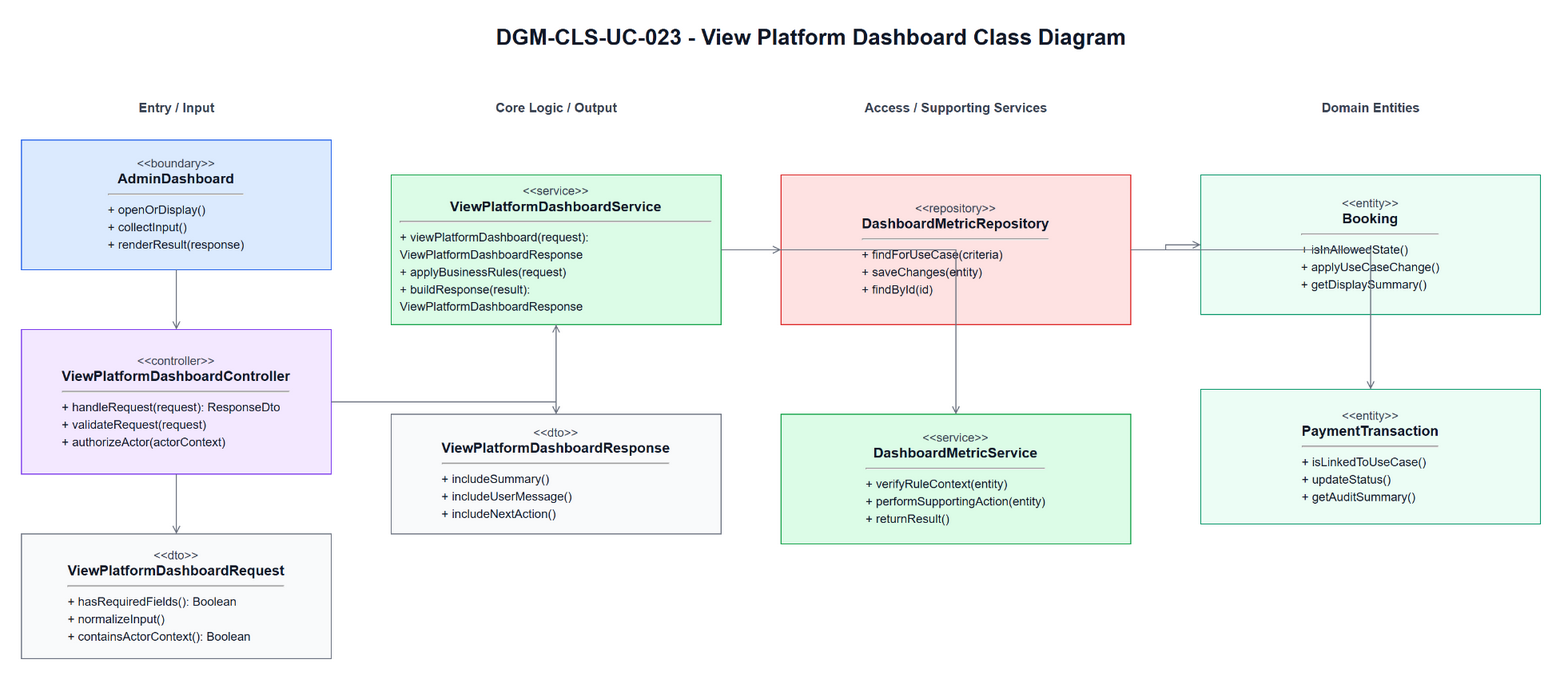

The diagram above was exported from draw.io. Its source (the exported page's mxGraphModel, read from the mxfile embedded in the PNG):
<mxGraphModel dx="1700" dy="980" grid="1" gridSize="10" guides="1" tooltips="1" connect="1" arrows="1" fold="1" page="1" pageScale="1" pageWidth="1700" pageHeight="980" math="0" shadow="0">
  <root>
    <mxCell id="0" />
    <mxCell id="1" parent="0" />
    <mxCell id="title" parent="1" value="DGM-CLS-UC-023 - View Platform Dashboard Class Diagram" style="text;html=1;strokeColor=none;fillColor=none;align=center;verticalAlign=middle;fontStyle=1;fontSize=22;fontColor=#111827" vertex="1">
      <mxGeometry x="420" y="25" width="860" height="34" as="geometry" />
    </mxCell>
    <mxCell id="h0" parent="1" value="Entry / Input" style="text;html=1;strokeColor=none;fillColor=none;align=center;verticalAlign=middle;fontStyle=1;fontSize=13;fontColor=#374151" vertex="1">
      <mxGeometry x="60" y="100" width="310" height="26" as="geometry" />
    </mxCell>
    <mxCell id="h1" parent="1" value="Core Logic / Output" style="text;html=1;strokeColor=none;fillColor=none;align=center;verticalAlign=middle;fontStyle=1;fontSize=13;fontColor=#374151" vertex="1">
      <mxGeometry x="430" y="100" width="330" height="26" as="geometry" />
    </mxCell>
    <mxCell id="h2" parent="1" value="Access / Supporting Services" style="text;html=1;strokeColor=none;fillColor=none;align=center;verticalAlign=middle;fontStyle=1;fontSize=13;fontColor=#374151" vertex="1">
      <mxGeometry x="820" y="100" width="350" height="26" as="geometry" />
    </mxCell>
    <mxCell id="h3" parent="1" value="Domain Entities" style="text;html=1;strokeColor=none;fillColor=none;align=center;verticalAlign=middle;fontStyle=1;fontSize=13;fontColor=#374151" vertex="1">
      <mxGeometry x="1240" y="100" width="340" height="26" as="geometry" />
    </mxCell>
    <mxCell id="boundary" parent="1" value="&lt;div style=&quot;font-size:12px;color:#374151;&quot;&gt;&amp;lt;&amp;lt;boundary&amp;gt;&amp;gt;&lt;/div&gt;&lt;div style=&quot;font-size:14px;font-weight:bold;&quot;&gt;AdminDashboard&lt;/div&gt;&lt;hr&gt;&lt;div align=&quot;left&quot; style=&quot;font-size:12px;line-height:1.45;&quot;&gt;+ openOrDisplay()&lt;br&gt;+ collectInput()&lt;br&gt;+ renderResult(response)&lt;/div&gt;" style="rounded=0;whiteSpace=wrap;html=1;fillColor=#DBEAFE;strokeColor=#2563EB;fontColor=#111827;spacing=10" vertex="1">
      <mxGeometry x="60" y="145" width="310" height="130" as="geometry" />
    </mxCell>
    <mxCell id="controller" parent="1" value="&lt;div style=&quot;font-size:12px;color:#374151;&quot;&gt;&amp;lt;&amp;lt;controller&amp;gt;&amp;gt;&lt;/div&gt;&lt;div style=&quot;font-size:14px;font-weight:bold;&quot;&gt;ViewPlatformDashboardController&lt;/div&gt;&lt;hr&gt;&lt;div align=&quot;left&quot; style=&quot;font-size:12px;line-height:1.45;&quot;&gt;+ handleRequest(request): ResponseDto&lt;br&gt;+ validateRequest(request)&lt;br&gt;+ authorizeActor(actorContext)&lt;/div&gt;" style="rounded=0;whiteSpace=wrap;html=1;fillColor=#F3E8FF;strokeColor=#7C3AED;fontColor=#111827;spacing=10" vertex="1">
      <mxGeometry x="60" y="335" width="310" height="145" as="geometry" />
    </mxCell>
    <mxCell id="request" parent="1" value="&lt;div style=&quot;font-size:12px;color:#374151;&quot;&gt;&amp;lt;&amp;lt;dto&amp;gt;&amp;gt;&lt;/div&gt;&lt;div style=&quot;font-size:14px;font-weight:bold;&quot;&gt;ViewPlatformDashboardRequest&lt;/div&gt;&lt;hr&gt;&lt;div align=&quot;left&quot; style=&quot;font-size:12px;line-height:1.45;&quot;&gt;+ hasRequiredFields(): Boolean&lt;br&gt;+ normalizeInput()&lt;br&gt;+ containsActorContext(): Boolean&lt;/div&gt;" style="rounded=0;whiteSpace=wrap;html=1;fillColor=#F9FAFB;strokeColor=#6B7280;fontColor=#111827;spacing=10" vertex="1">
      <mxGeometry x="60" y="540" width="310" height="125" as="geometry" />
    </mxCell>
    <mxCell id="service" parent="1" value="&lt;div style=&quot;font-size:12px;color:#374151;&quot;&gt;&amp;lt;&amp;lt;service&amp;gt;&amp;gt;&lt;/div&gt;&lt;div style=&quot;font-size:14px;font-weight:bold;&quot;&gt;ViewPlatformDashboardService&lt;/div&gt;&lt;hr&gt;&lt;div align=&quot;left&quot; style=&quot;font-size:12px;line-height:1.45;&quot;&gt;+ viewPlatformDashboard(request): ViewPlatformDashboardResponse&lt;br&gt;+ applyBusinessRules(request)&lt;br&gt;+ buildResponse(result): ViewPlatformDashboardResponse&lt;/div&gt;" style="rounded=0;whiteSpace=wrap;html=1;fillColor=#DCFCE7;strokeColor=#16A34A;fontColor=#111827;spacing=10" vertex="1">
      <mxGeometry x="430" y="180" width="330" height="150" as="geometry" />
    </mxCell>
    <mxCell id="response" parent="1" value="&lt;div style=&quot;font-size:12px;color:#374151;&quot;&gt;&amp;lt;&amp;lt;dto&amp;gt;&amp;gt;&lt;/div&gt;&lt;div style=&quot;font-size:14px;font-weight:bold;&quot;&gt;ViewPlatformDashboardResponse&lt;/div&gt;&lt;hr&gt;&lt;div align=&quot;left&quot; style=&quot;font-size:12px;line-height:1.45;&quot;&gt;+ includeSummary()&lt;br&gt;+ includeUserMessage()&lt;br&gt;+ includeNextAction()&lt;/div&gt;" style="rounded=0;whiteSpace=wrap;html=1;fillColor=#F9FAFB;strokeColor=#6B7280;fontColor=#111827;spacing=10" vertex="1">
      <mxGeometry x="430" y="420" width="330" height="120" as="geometry" />
    </mxCell>
    <mxCell id="repository" parent="1" value="&lt;div style=&quot;font-size:12px;color:#374151;&quot;&gt;&amp;lt;&amp;lt;repository&amp;gt;&amp;gt;&lt;/div&gt;&lt;div style=&quot;font-size:14px;font-weight:bold;&quot;&gt;DashboardMetricRepository&lt;/div&gt;&lt;hr&gt;&lt;div align=&quot;left&quot; style=&quot;font-size:12px;line-height:1.45;&quot;&gt;+ findForUseCase(criteria)&lt;br&gt;+ saveChanges(entity)&lt;br&gt;+ findById(id)&lt;/div&gt;" style="rounded=0;whiteSpace=wrap;html=1;fillColor=#FEE2E2;strokeColor=#DC2626;fontColor=#111827;spacing=10" vertex="1">
      <mxGeometry x="820" y="180" width="350" height="150" as="geometry" />
    </mxCell>
    <mxCell id="support" parent="1" value="&lt;div style=&quot;font-size:12px;color:#374151;&quot;&gt;&amp;lt;&amp;lt;service&amp;gt;&amp;gt;&lt;/div&gt;&lt;div style=&quot;font-size:14px;font-weight:bold;&quot;&gt;DashboardMetricService&lt;/div&gt;&lt;hr&gt;&lt;div align=&quot;left&quot; style=&quot;font-size:12px;line-height:1.45;&quot;&gt;+ verifyRuleContext(entity)&lt;br&gt;+ performSupportingAction(entity)&lt;br&gt;+ returnResult()&lt;/div&gt;" style="rounded=0;whiteSpace=wrap;html=1;fillColor=#DCFCE7;strokeColor=#16A34A;fontColor=#111827;spacing=10" vertex="1">
      <mxGeometry x="820" y="420" width="350" height="130" as="geometry" />
    </mxCell>
    <mxCell id="entity1" parent="1" value="&lt;div style=&quot;font-size:12px;color:#374151;&quot;&gt;&amp;lt;&amp;lt;entity&amp;gt;&amp;gt;&lt;/div&gt;&lt;div style=&quot;font-size:14px;font-weight:bold;&quot;&gt;Booking&lt;/div&gt;&lt;hr&gt;&lt;div align=&quot;left&quot; style=&quot;font-size:12px;line-height:1.45;&quot;&gt;+ isInAllowedState()&lt;br&gt;+ applyUseCaseChange()&lt;br&gt;+ getDisplaySummary()&lt;/div&gt;" style="rounded=0;whiteSpace=wrap;html=1;fillColor=#ECFDF5;strokeColor=#059669;fontColor=#111827;spacing=10" vertex="1">
      <mxGeometry x="1240" y="180" width="340" height="140" as="geometry" />
    </mxCell>
    <mxCell id="entity2" parent="1" value="&lt;div style=&quot;font-size:12px;color:#374151;&quot;&gt;&amp;lt;&amp;lt;entity&amp;gt;&amp;gt;&lt;/div&gt;&lt;div style=&quot;font-size:14px;font-weight:bold;&quot;&gt;PaymentTransaction&lt;/div&gt;&lt;hr&gt;&lt;div align=&quot;left&quot; style=&quot;font-size:12px;line-height:1.45;&quot;&gt;+ isLinkedToUseCase()&lt;br&gt;+ updateStatus()&lt;br&gt;+ getAuditSummary()&lt;/div&gt;" style="rounded=0;whiteSpace=wrap;html=1;fillColor=#ECFDF5;strokeColor=#059669;fontColor=#111827;spacing=10" vertex="1">
      <mxGeometry x="1240" y="395" width="340" height="135" as="geometry" />
    </mxCell>
    <mxCell id="e1" parent="1" style="edgeStyle=orthogonalEdgeStyle;rounded=0;html=1;endArrow=open;strokeColor=#6B7280;fontSize=11;labelBackgroundColor=#FFFFFF" edge="1" source="boundary" target="controller">
      <mxGeometry relative="1" as="geometry" />
    </mxCell>
    <mxCell id="e2" parent="1" style="edgeStyle=orthogonalEdgeStyle;rounded=0;html=1;endArrow=open;strokeColor=#6B7280;fontSize=11;labelBackgroundColor=#FFFFFF" edge="1" source="controller" target="request">
      <mxGeometry relative="1" as="geometry" />
    </mxCell>
    <mxCell id="e3" parent="1" style="edgeStyle=orthogonalEdgeStyle;rounded=0;html=1;endArrow=open;strokeColor=#6B7280;fontSize=11;labelBackgroundColor=#FFFFFF" edge="1" source="controller" target="service">
      <mxGeometry relative="1" as="geometry" />
    </mxCell>
    <mxCell id="e4" parent="1" style="edgeStyle=orthogonalEdgeStyle;rounded=0;html=1;endArrow=open;strokeColor=#6B7280;fontSize=11;labelBackgroundColor=#FFFFFF" edge="1" source="service" target="response">
      <mxGeometry relative="1" as="geometry" />
    </mxCell>
    <mxCell id="e5" parent="1" style="edgeStyle=orthogonalEdgeStyle;rounded=0;html=1;endArrow=open;strokeColor=#6B7280;fontSize=11;labelBackgroundColor=#FFFFFF" edge="1" source="service" target="repository">
      <mxGeometry relative="1" as="geometry" />
    </mxCell>
    <mxCell id="e6" parent="1" style="edgeStyle=orthogonalEdgeStyle;rounded=0;html=1;endArrow=open;strokeColor=#6B7280;fontSize=11;labelBackgroundColor=#FFFFFF" edge="1" source="service" target="support">
      <mxGeometry relative="1" as="geometry" />
    </mxCell>
    <mxCell id="e7" parent="1" style="edgeStyle=orthogonalEdgeStyle;rounded=0;html=1;endArrow=open;strokeColor=#6B7280;fontSize=11;labelBackgroundColor=#FFFFFF" edge="1" source="repository" target="entity1">
      <mxGeometry relative="1" as="geometry" />
    </mxCell>
    <mxCell id="e8" parent="1" style="edgeStyle=orthogonalEdgeStyle;rounded=0;html=1;endArrow=open;strokeColor=#6B7280;fontSize=11;labelBackgroundColor=#FFFFFF" edge="1" source="repository" target="entity2">
      <mxGeometry relative="1" as="geometry" />
    </mxCell>
  </root>
</mxGraphModel>